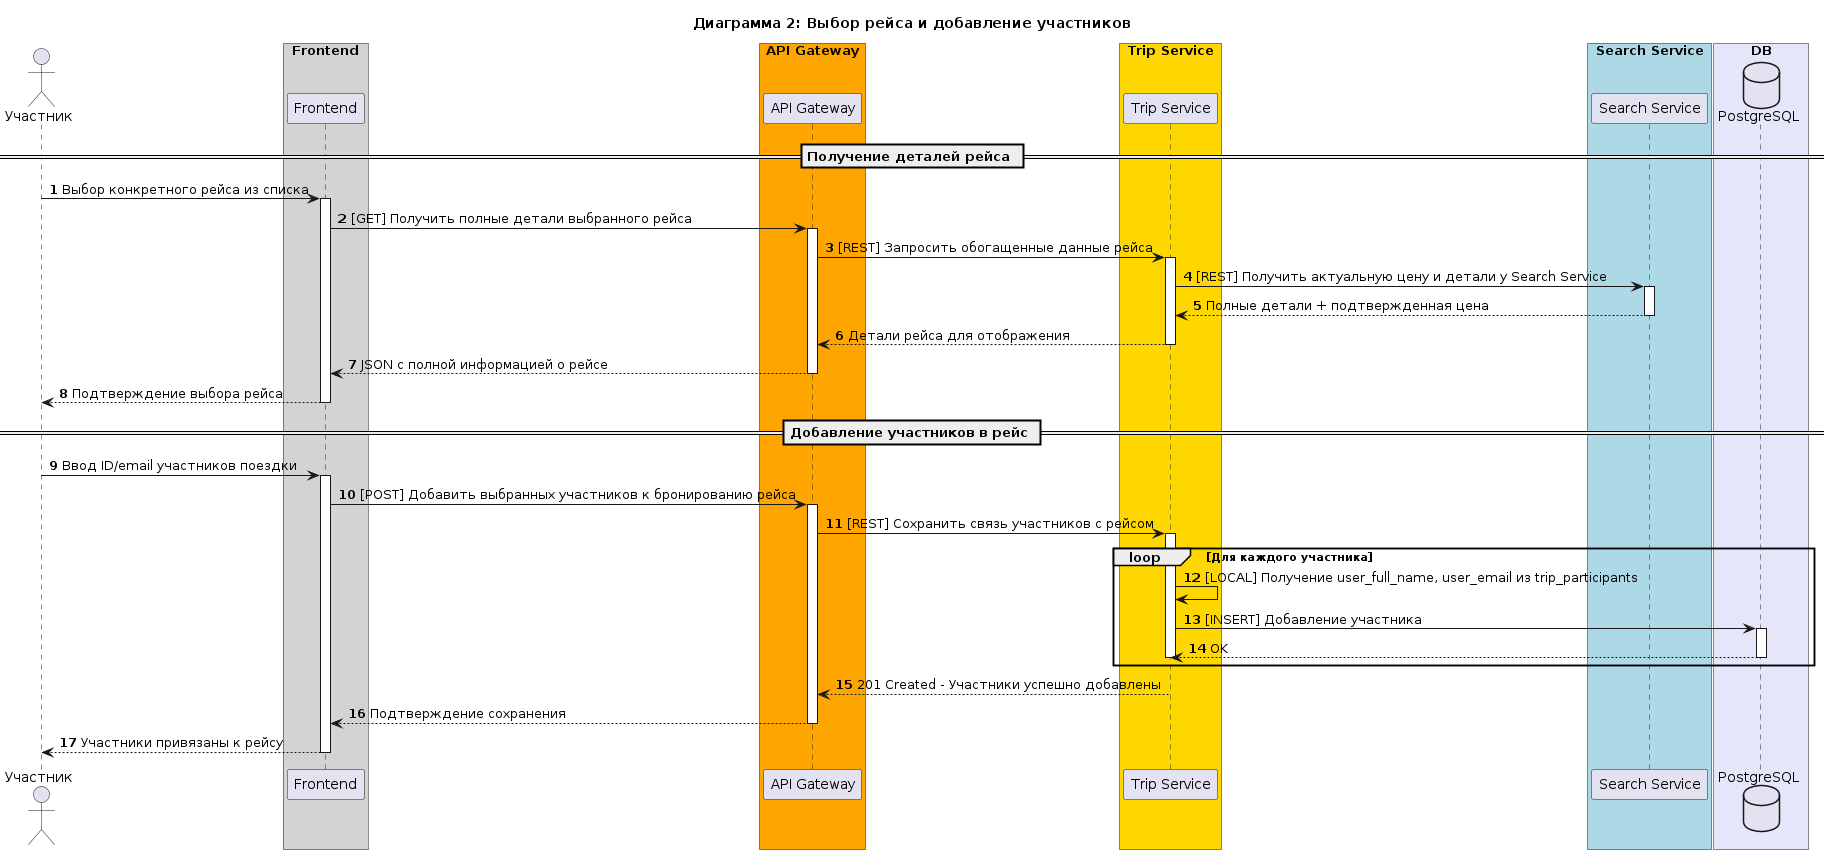

The diagram above was rendered by PlantUML. Its source (embedded in the PNG):
@startuml
autonumber
title Диаграмма 2: Выбор рейса и добавление участников

actor Участник
box "Frontend" #lightgrey
    participant "Frontend" as FE
end box
box "API Gateway" #orange
    participant "API Gateway" as GW
end box
box "Trip Service" #gold
    participant "Trip Service" as TS
end box
box "Search Service" #lightblue
    participant "Search Service" as SS
end box
box "DB" #lavender
    database "PostgreSQL" as DB
end box

== Получение деталей рейса ==
Участник -> FE : Выбор конкретного рейса из списка
activate FE
FE -> GW : [GET] Получить полные детали выбранного рейса
activate GW
GW -> TS : [REST] Запросить обогащенные данные рейса
activate TS
TS -> SS : [REST] Получить актуальную цену и детали у Search Service
activate SS
SS --> TS : Полные детали + подтвержденная цена
deactivate SS
TS --> GW : Детали рейса для отображения
deactivate TS
GW --> FE : JSON с полной информацией о рейсе
deactivate GW
FE --> Участник : Подтверждение выбора рейса
deactivate FE

== Добавление участников в рейс ==
Участник -> FE : Ввод ID/email участников поездки
activate FE
FE -> GW : [POST] Добавить выбранных участников к бронированию рейса
activate GW
GW -> TS : [REST] Сохранить связь участников с рейсом
activate TS

 loop Для каждого участника
        TS -> TS : [LOCAL] Получение user_full_name, user_email из trip_participants
        TS -> DB : [INSERT] Добавление участника
        activate DB
        DB --> TS : OK
        deactivate DB
        deactivate TS
    end

TS --> GW : 201 Created - Участники успешно добавлены
deactivate TS
GW --> FE : Подтверждение сохранения
deactivate GW
FE --> Участник : Участники привязаны к рейсу
deactivate FE
@enduml